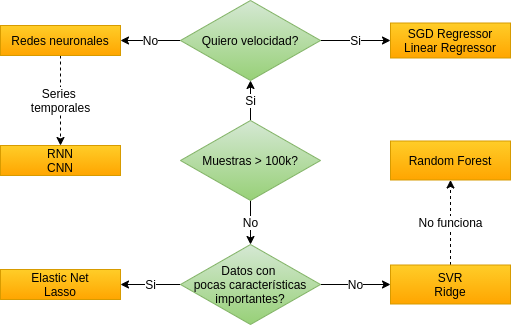

The diagram above was exported from draw.io. Its source (the exported page's mxGraphModel, read from the mxfile embedded in the PNG):
<mxGraphModel dx="862" dy="539" grid="1" gridSize="10" guides="1" tooltips="1" connect="1" arrows="1" fold="1" page="1" pageScale="1" pageWidth="1169" pageHeight="827" math="0" shadow="0">
  <root>
    <mxCell id="0" />
    <mxCell id="1" parent="0" />
    <mxCell id="0952o-z9p5XbGDA9A6ux-15" value="Si" style="edgeStyle=orthogonalEdgeStyle;rounded=0;orthogonalLoop=1;jettySize=auto;html=1;exitX=0.5;exitY=0;exitDx=0;exitDy=0;entryX=0.5;entryY=1;entryDx=0;entryDy=0;fontSize=12;" edge="1" parent="1" source="0952o-z9p5XbGDA9A6ux-1" target="0952o-z9p5XbGDA9A6ux-4">
      <mxGeometry relative="1" as="geometry" />
    </mxCell>
    <mxCell id="0952o-z9p5XbGDA9A6ux-19" value="No" style="edgeStyle=orthogonalEdgeStyle;rounded=0;orthogonalLoop=1;jettySize=auto;html=1;fontSize=12;" edge="1" parent="1" source="0952o-z9p5XbGDA9A6ux-1" target="0952o-z9p5XbGDA9A6ux-2">
      <mxGeometry relative="1" as="geometry" />
    </mxCell>
    <mxCell id="0952o-z9p5XbGDA9A6ux-1" value="Muestras &amp;gt; 100k?" style="rhombus;whiteSpace=wrap;html=1;gradientColor=#97d077;fillColor=#d5e8d4;strokeColor=#82b366;" vertex="1" parent="1">
      <mxGeometry x="340" y="250" width="140" height="80" as="geometry" />
    </mxCell>
    <mxCell id="0952o-z9p5XbGDA9A6ux-18" value="Si" style="edgeStyle=orthogonalEdgeStyle;rounded=0;orthogonalLoop=1;jettySize=auto;html=1;exitX=0;exitY=0.5;exitDx=0;exitDy=0;entryX=1;entryY=0.5;entryDx=0;entryDy=0;fontSize=12;" edge="1" parent="1" source="0952o-z9p5XbGDA9A6ux-2" target="0952o-z9p5XbGDA9A6ux-16">
      <mxGeometry relative="1" as="geometry" />
    </mxCell>
    <mxCell id="0952o-z9p5XbGDA9A6ux-21" value="No" style="edgeStyle=orthogonalEdgeStyle;rounded=0;orthogonalLoop=1;jettySize=auto;html=1;exitX=1;exitY=0.5;exitDx=0;exitDy=0;fontSize=12;" edge="1" parent="1" source="0952o-z9p5XbGDA9A6ux-2" target="0952o-z9p5XbGDA9A6ux-20">
      <mxGeometry relative="1" as="geometry" />
    </mxCell>
    <mxCell id="0952o-z9p5XbGDA9A6ux-2" value="Datos con &lt;br style=&quot;font-size: 12px;&quot;&gt;pocas características importantes?" style="rhombus;whiteSpace=wrap;html=1;gradientColor=#97d077;fillColor=#d5e8d4;strokeColor=#82b366;fontSize=12;" vertex="1" parent="1">
      <mxGeometry x="340" y="374" width="140" height="80" as="geometry" />
    </mxCell>
    <mxCell id="0952o-z9p5XbGDA9A6ux-10" value="No" style="edgeStyle=orthogonalEdgeStyle;rounded=0;orthogonalLoop=1;jettySize=auto;html=1;exitX=0;exitY=0.5;exitDx=0;exitDy=0;entryX=1;entryY=0.5;entryDx=0;entryDy=0;fontSize=12;" edge="1" parent="1" source="0952o-z9p5XbGDA9A6ux-4" target="0952o-z9p5XbGDA9A6ux-8">
      <mxGeometry relative="1" as="geometry" />
    </mxCell>
    <mxCell id="0952o-z9p5XbGDA9A6ux-11" value="Si" style="edgeStyle=orthogonalEdgeStyle;rounded=0;orthogonalLoop=1;jettySize=auto;html=1;exitX=1;exitY=0.5;exitDx=0;exitDy=0;entryX=0;entryY=0.5;entryDx=0;entryDy=0;fontSize=12;" edge="1" parent="1" source="0952o-z9p5XbGDA9A6ux-4" target="0952o-z9p5XbGDA9A6ux-6">
      <mxGeometry relative="1" as="geometry" />
    </mxCell>
    <mxCell id="0952o-z9p5XbGDA9A6ux-4" value="Quiero velocidad?" style="rhombus;whiteSpace=wrap;html=1;gradientColor=#97d077;fillColor=#d5e8d4;strokeColor=#82b366;" vertex="1" parent="1">
      <mxGeometry x="340" y="130" width="140" height="80" as="geometry" />
    </mxCell>
    <mxCell id="0952o-z9p5XbGDA9A6ux-6" value="SGD Regressor&lt;br&gt;Linear Regressor" style="rounded=0;whiteSpace=wrap;html=1;fontSize=12;gradientColor=#ffa500;fillColor=#ffcd28;strokeColor=#d79b00;" vertex="1" parent="1">
      <mxGeometry x="550" y="152.5" width="120" height="35" as="geometry" />
    </mxCell>
    <mxCell id="0952o-z9p5XbGDA9A6ux-27" value="Series &lt;br&gt;temporales" style="edgeStyle=orthogonalEdgeStyle;rounded=0;orthogonalLoop=1;jettySize=auto;html=1;dashed=1;fontSize=12;" edge="1" parent="1" source="0952o-z9p5XbGDA9A6ux-8" target="0952o-z9p5XbGDA9A6ux-26">
      <mxGeometry relative="1" as="geometry" />
    </mxCell>
    <mxCell id="0952o-z9p5XbGDA9A6ux-8" value="Redes neuronales" style="rounded=0;whiteSpace=wrap;html=1;fontSize=12;gradientColor=#ffa500;fillColor=#ffcd28;strokeColor=#d79b00;" vertex="1" parent="1">
      <mxGeometry x="160" y="155" width="120" height="30" as="geometry" />
    </mxCell>
    <mxCell id="0952o-z9p5XbGDA9A6ux-16" value="Elastic Net&lt;br&gt;Lasso" style="rounded=0;whiteSpace=wrap;html=1;fontSize=12;gradientColor=#ffa500;fillColor=#ffcd28;strokeColor=#d79b00;" vertex="1" parent="1">
      <mxGeometry x="160" y="399" width="120" height="30" as="geometry" />
    </mxCell>
    <mxCell id="0952o-z9p5XbGDA9A6ux-23" value="No funciona" style="edgeStyle=orthogonalEdgeStyle;rounded=0;orthogonalLoop=1;jettySize=auto;html=1;exitX=0.5;exitY=0;exitDx=0;exitDy=0;entryX=0.5;entryY=1;entryDx=0;entryDy=0;fontSize=12;dashed=1;" edge="1" parent="1" source="0952o-z9p5XbGDA9A6ux-20" target="0952o-z9p5XbGDA9A6ux-22">
      <mxGeometry relative="1" as="geometry" />
    </mxCell>
    <mxCell id="0952o-z9p5XbGDA9A6ux-20" value="SVR&lt;br&gt;Ridge" style="rounded=0;whiteSpace=wrap;html=1;fontSize=12;gradientColor=#ffa500;fillColor=#ffcd28;strokeColor=#d79b00;" vertex="1" parent="1">
      <mxGeometry x="550" y="394.5" width="120" height="39" as="geometry" />
    </mxCell>
    <mxCell id="0952o-z9p5XbGDA9A6ux-22" value="Random Forest" style="rounded=0;whiteSpace=wrap;html=1;fontSize=12;gradientColor=#ffa500;fillColor=#ffcd28;strokeColor=#d79b00;" vertex="1" parent="1">
      <mxGeometry x="550" y="270.5" width="120" height="39" as="geometry" />
    </mxCell>
    <mxCell id="0952o-z9p5XbGDA9A6ux-26" value="RNN&lt;br&gt;CNN" style="rounded=0;whiteSpace=wrap;html=1;fontSize=12;gradientColor=#ffa500;fillColor=#ffcd28;strokeColor=#d79b00;" vertex="1" parent="1">
      <mxGeometry x="160" y="275" width="120" height="30" as="geometry" />
    </mxCell>
  </root>
</mxGraphModel>